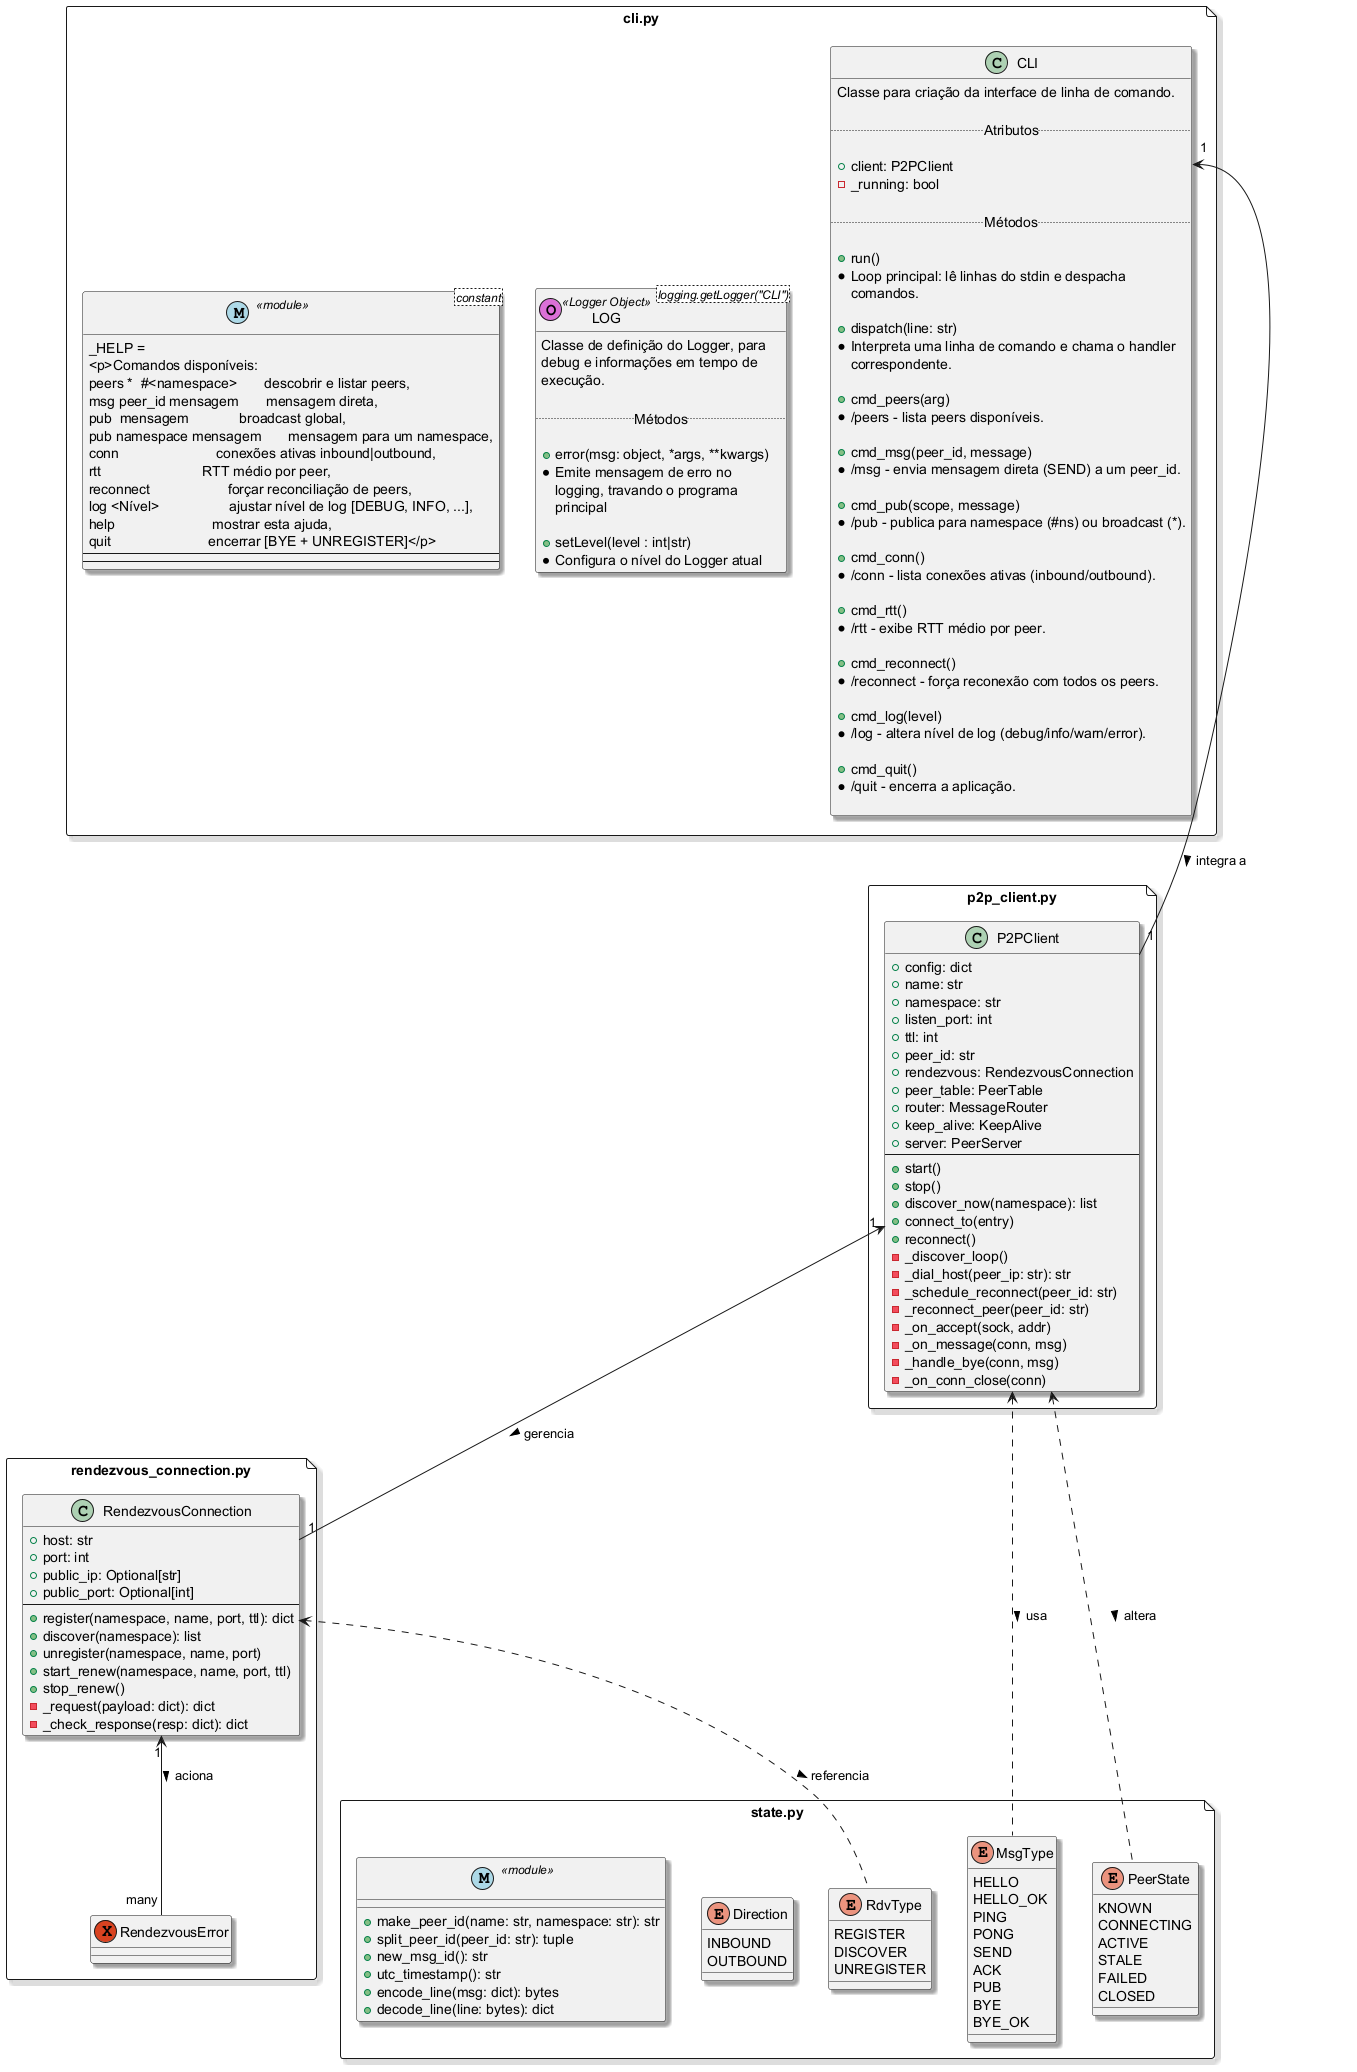

The diagram above was rendered by PlantUML. Its source (embedded in the PNG):
@startuml ClassDiagram

skinparam shadowing true

file StatePy as "state.py" {

    enum MsgType {
        HELLO
        HELLO_OK
        PING
        PONG
        SEND
        ACK
        PUB
        BYE
        BYE_OK
    }

    enum RdvType {
        REGISTER
        DISCOVER
        UNREGISTER
    }

    enum PeerState {
        KNOWN
        CONNECTING
        ACTIVE
        STALE
        FAILED
        CLOSED
    }

    enum Direction {
        INBOUND
        OUTBOUND
    }

    class " " as StateHelpers << (M, LightBlue) module>> {
        + make_peer_id(name: str, namespace: str): str
        + split_peer_id(peer_id: str): tuple
        + new_msg_id(): str
        + utc_timestamp(): str
        + encode_line(msg: dict): bytes
        + decode_line(line: bytes): dict
    }
}

file RendezvousConnectionPy as "rendezvous_connection.py" {
    exception RendezvousError

    class RendezvousConnection {
        + host: str
        + port: int
        + public_ip: Optional[str]
        + public_port: Optional[int]
        --
        + register(namespace, name, port, ttl): dict
        + discover(namespace): list
        + unregister(namespace, name, port)
        + start_renew(namespace, name, port, ttl)
        + stop_renew()
        - _request(payload: dict): dict
        - _check_response(resp: dict): dict
    }
    
    RendezvousConnection "1"<--"many" RendezvousError : > aciona
}

file P2PClientPy as "p2p_client.py" {
    class P2PClient {
        + config: dict
        + name: str
        + namespace: str
        + listen_port: int
        + ttl: int
        + peer_id: str
        + rendezvous: RendezvousConnection
        + peer_table: PeerTable
        + router: MessageRouter
        + keep_alive: KeepAlive
        + server: PeerServer
        --
        + start()
        + stop()
        + discover_now(namespace): list
        + connect_to(entry)
        + reconnect()
        - _discover_loop()
        - _dial_host(peer_ip: str): str
        - _schedule_reconnect(peer_id: str)
        - _reconnect_peer(peer_id: str)
        - _on_accept(sock, addr)
        - _on_message(conn, msg)
        - _handle_bye(conn, msg)
        - _on_conn_close(conn)
    }
}

file CLIPy as "cli.py" {

    class CLI {
        Classe para criação da interface de linha de comando.

        ..Atributos..

        + client: P2PClient
        - _running: bool

        ..Métodos..

        + run()
        * Loop principal: lê linhas do stdin e despacha
        comandos.

        + dispatch(line: str)
        * Interpreta uma linha de comando e chama o handler
        correspondente.

        + cmd_peers(arg)
        */peers - lista peers disponíveis.

        + cmd_msg(peer_id, message)
        */msg - envia mensagem direta (SEND) a um peer_id.

        + cmd_pub(scope, message)
        */pub - publica para namespace (#ns) ou broadcast (*).

        + cmd_conn()
        */conn - lista conexões ativas (inbound/outbound).
        
        + cmd_rtt()
        */rtt - exibe RTT médio por peer.
        
        + cmd_reconnect()
        */reconnect - força reconexão com todos os peers.
        
        + cmd_log(level)
        */log - altera nível de log (debug/info/warn/error).
        
        + cmd_quit()
        */quit - encerra a aplicação.

    }

    class "LOG" as LogCli <logging.getLogger("CLI")><< (O, orchid) Logger Object>>{
        Classe de definição do Logger, para
        debug e informações em tempo de
        execução.

        ..Métodos..

        + error(msg: object, *args, **kwargs)
        * Emite mensagem de erro no
        logging, travando o programa
        principal

        + setLevel(level : int|str)
        * Configura o nível do Logger atual
    }

    class " " as HelpCli <constant> << (M, LightBlue) module>> {
         _HELP =
<p>Comandos disponíveis:
    peers *  #<namespace>       descobrir e listar peers,
    msg peer_id mensagem       mensagem direta,
    pub  mensagem             broadcast global,
    pub namespace mensagem       mensagem para um namespace,
    conn                         conexões ativas inbound|outbound,
    rtt                          RTT médio por peer,
    reconnect                    forçar reconciliação de peers,
    log <Nível>                  ajustar nível de log [DEBUG, INFO, ...],
    help                         mostrar esta ajuda,
    quit                         encerrar [BYE + UNREGISTER]</p>
    --
    --
    }
}

' Relacionamentos
CLI::client "1" <-- "1" P2PClient : > integra a
P2PClient "1" <-- "1" RendezvousConnection : > gerencia
P2PClient <.. MsgType : > usa
P2PClient <.. PeerState : > altera
RendezvousConnection <.. RdvType : > referencia

@enduml